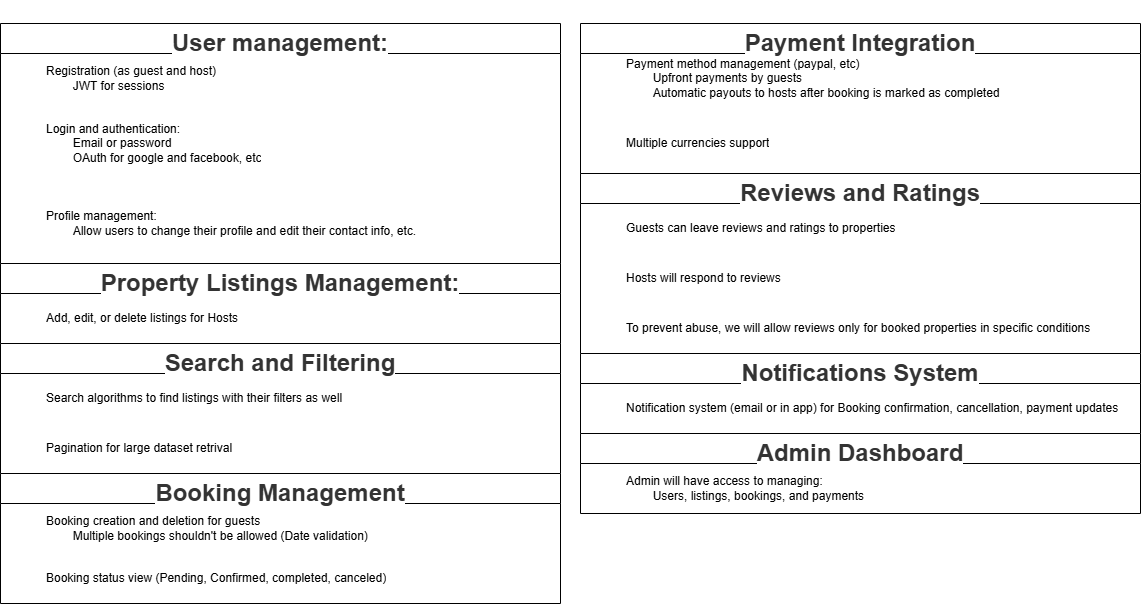

The diagram above was exported from draw.io. Its source (the exported page's mxGraphModel, read from the mxfile embedded in the PNG):
<mxGraphModel dx="2284" dy="746" grid="1" gridSize="10" guides="1" tooltips="1" connect="1" arrows="1" fold="1" page="1" pageScale="1" pageWidth="850" pageHeight="1100" math="0" shadow="0">
  <root>
    <mxCell id="0" />
    <mxCell id="1" parent="0" />
    <mxCell id="bkV1CmiXiibdeQkG4EvP-14" value="&lt;h3 style=&quot;box-sizing: border-box; font-family: aktiv-grotesk, sans-serif; line-height: 1.1; color: rgb(51, 51, 51); margin-top: 30px; margin-bottom: 20px; font-size: 24px; text-align: start; background-color: rgb(255, 255, 255);&quot;&gt;User management:&lt;/h3&gt;" style="swimlane;fontStyle=0;childLayout=stackLayout;horizontal=1;startSize=30;horizontalStack=0;resizeParent=1;resizeParentMax=0;resizeLast=0;collapsible=1;marginBottom=0;whiteSpace=wrap;html=1;" vertex="1" parent="1">
      <mxGeometry x="-280" y="40" width="560" height="240" as="geometry" />
    </mxCell>
    <mxCell id="bkV1CmiXiibdeQkG4EvP-16" value="&lt;blockquote style=&quot;margin: 0 0 0 40px; border: none; padding: 0px;&quot;&gt;Registration (as guest and host)&lt;/blockquote&gt;&lt;blockquote style=&quot;margin: 0 0 0 40px; border: none; padding: 0px;&quot;&gt;&lt;span style=&quot;white-space: pre;&quot;&gt;&#09;&lt;/span&gt;JWT for sessions&lt;/blockquote&gt;" style="text;strokeColor=none;fillColor=none;align=left;verticalAlign=middle;spacingLeft=4;spacingRight=4;overflow=hidden;points=[[0,0.5],[1,0.5]];portConstraint=eastwest;rotatable=0;whiteSpace=wrap;html=1;" vertex="1" parent="bkV1CmiXiibdeQkG4EvP-14">
      <mxGeometry y="30" width="560" height="50" as="geometry" />
    </mxCell>
    <mxCell id="bkV1CmiXiibdeQkG4EvP-18" value="&lt;blockquote style=&quot;margin: 0 0 0 40px; border: none; padding: 0px;&quot;&gt;Login and authentication:&lt;/blockquote&gt;&lt;blockquote style=&quot;margin: 0 0 0 40px; border: none; padding: 0px;&quot;&gt;&lt;span style=&quot;white-space: pre;&quot;&gt;&#09;&lt;/span&gt;Email or password&lt;br&gt;&lt;/blockquote&gt;&lt;blockquote style=&quot;margin: 0 0 0 40px; border: none; padding: 0px;&quot;&gt;&lt;span style=&quot;white-space: pre;&quot;&gt;&#09;&lt;/span&gt;OAuth for google and facebook, etc&lt;br&gt;&lt;/blockquote&gt;" style="text;strokeColor=none;fillColor=none;align=left;verticalAlign=middle;spacingLeft=4;spacingRight=4;overflow=hidden;points=[[0,0.5],[1,0.5]];portConstraint=eastwest;rotatable=0;whiteSpace=wrap;html=1;" vertex="1" parent="bkV1CmiXiibdeQkG4EvP-14">
      <mxGeometry y="80" width="560" height="80" as="geometry" />
    </mxCell>
    <mxCell id="bkV1CmiXiibdeQkG4EvP-17" value="&lt;blockquote style=&quot;margin: 0 0 0 40px; border: none; padding: 0px;&quot;&gt;Profile management:&lt;/blockquote&gt;&lt;blockquote style=&quot;margin: 0 0 0 40px; border: none; padding: 0px;&quot;&gt;&lt;span style=&quot;white-space: pre;&quot;&gt;&#09;&lt;/span&gt;Allow users to change their profile and edit their contact info, etc.&lt;br&gt;&lt;/blockquote&gt;" style="text;strokeColor=none;fillColor=none;align=left;verticalAlign=middle;spacingLeft=4;spacingRight=4;overflow=hidden;points=[[0,0.5],[1,0.5]];portConstraint=eastwest;rotatable=0;whiteSpace=wrap;html=1;" vertex="1" parent="bkV1CmiXiibdeQkG4EvP-14">
      <mxGeometry y="160" width="560" height="80" as="geometry" />
    </mxCell>
    <mxCell id="bkV1CmiXiibdeQkG4EvP-19" value="&lt;h3 style=&quot;box-sizing: border-box; font-family: aktiv-grotesk, sans-serif; font-weight: 500; line-height: 1.1; color: rgb(51, 51, 51); margin-top: 30px; margin-bottom: 20px; font-size: 24px; text-align: start; background-color: rgb(255, 255, 255);&quot;&gt;&lt;strong style=&quot;box-sizing: border-box;&quot;&gt;Property Listings Management:&lt;/strong&gt;&lt;/h3&gt;" style="swimlane;fontStyle=0;childLayout=stackLayout;horizontal=1;startSize=30;horizontalStack=0;resizeParent=1;resizeParentMax=0;resizeLast=0;collapsible=1;marginBottom=0;whiteSpace=wrap;html=1;" vertex="1" parent="1">
      <mxGeometry x="-280" y="280" width="560" height="80" as="geometry">
        <mxRectangle x="120" y="370" width="200" height="30" as="alternateBounds" />
      </mxGeometry>
    </mxCell>
    <mxCell id="bkV1CmiXiibdeQkG4EvP-21" value="&lt;blockquote style=&quot;margin: 0 0 0 40px; border: none; padding: 0px;&quot;&gt;Add, edit, or delete listings for Hosts&lt;/blockquote&gt;" style="text;strokeColor=none;fillColor=none;align=left;verticalAlign=middle;spacingLeft=4;spacingRight=4;overflow=hidden;points=[[0,0.5],[1,0.5]];portConstraint=eastwest;rotatable=0;whiteSpace=wrap;html=1;" vertex="1" parent="bkV1CmiXiibdeQkG4EvP-19">
      <mxGeometry y="30" width="560" height="50" as="geometry" />
    </mxCell>
    <mxCell id="bkV1CmiXiibdeQkG4EvP-24" value="&lt;h3 style=&quot;box-sizing: border-box; font-family: aktiv-grotesk, sans-serif; font-weight: 500; line-height: 1.1; color: rgb(51, 51, 51); margin-top: 30px; margin-bottom: 20px; font-size: 24px; text-align: start; background-color: rgb(255, 255, 255);&quot;&gt;&lt;strong style=&quot;box-sizing: border-box;&quot;&gt;Search and Filtering&lt;/strong&gt;&lt;/h3&gt;" style="swimlane;fontStyle=0;childLayout=stackLayout;horizontal=1;startSize=30;horizontalStack=0;resizeParent=1;resizeParentMax=0;resizeLast=0;collapsible=1;marginBottom=0;whiteSpace=wrap;html=1;" vertex="1" parent="1">
      <mxGeometry x="-280" y="360" width="560" height="130" as="geometry">
        <mxRectangle x="120" y="370" width="200" height="30" as="alternateBounds" />
      </mxGeometry>
    </mxCell>
    <mxCell id="bkV1CmiXiibdeQkG4EvP-26" value="&lt;blockquote style=&quot;margin: 0 0 0 40px; border: none; padding: 0px;&quot;&gt;Search algorithms to find listings with their filters as well&lt;/blockquote&gt;" style="text;strokeColor=none;fillColor=none;align=left;verticalAlign=middle;spacingLeft=4;spacingRight=4;overflow=hidden;points=[[0,0.5],[1,0.5]];portConstraint=eastwest;rotatable=0;whiteSpace=wrap;html=1;" vertex="1" parent="bkV1CmiXiibdeQkG4EvP-24">
      <mxGeometry y="30" width="560" height="50" as="geometry" />
    </mxCell>
    <mxCell id="bkV1CmiXiibdeQkG4EvP-25" value="&lt;blockquote style=&quot;margin: 0 0 0 40px; border: none; padding: 0px;&quot;&gt;Pagination for large dataset retrival&lt;/blockquote&gt;" style="text;strokeColor=none;fillColor=none;align=left;verticalAlign=middle;spacingLeft=4;spacingRight=4;overflow=hidden;points=[[0,0.5],[1,0.5]];portConstraint=eastwest;rotatable=0;whiteSpace=wrap;html=1;" vertex="1" parent="bkV1CmiXiibdeQkG4EvP-24">
      <mxGeometry y="80" width="560" height="50" as="geometry" />
    </mxCell>
    <mxCell id="bkV1CmiXiibdeQkG4EvP-27" value="&lt;h3 style=&quot;box-sizing: border-box; font-family: aktiv-grotesk, sans-serif; font-weight: 500; line-height: 1.1; color: rgb(51, 51, 51); margin-top: 30px; margin-bottom: 20px; font-size: 24px; text-align: start; background-color: rgb(255, 255, 255);&quot;&gt;&lt;strong style=&quot;box-sizing: border-box;&quot;&gt;Booking Management&lt;/strong&gt;&lt;/h3&gt;" style="swimlane;fontStyle=0;childLayout=stackLayout;horizontal=1;startSize=30;horizontalStack=0;resizeParent=1;resizeParentMax=0;resizeLast=0;collapsible=1;marginBottom=0;whiteSpace=wrap;html=1;" vertex="1" parent="1">
      <mxGeometry x="-280" y="490" width="560" height="130" as="geometry">
        <mxRectangle x="120" y="370" width="200" height="30" as="alternateBounds" />
      </mxGeometry>
    </mxCell>
    <mxCell id="bkV1CmiXiibdeQkG4EvP-28" value="&lt;blockquote style=&quot;margin: 0 0 0 40px; border: none; padding: 0px;&quot;&gt;Booking creation and deletion for guests&lt;/blockquote&gt;&lt;blockquote style=&quot;margin: 0 0 0 40px; border: none; padding: 0px;&quot;&gt;&lt;span style=&quot;white-space: pre;&quot;&gt;&#09;&lt;/span&gt;Multiple bookings shouldn't be allowed (Date validation)&lt;br&gt;&lt;/blockquote&gt;" style="text;strokeColor=none;fillColor=none;align=left;verticalAlign=middle;spacingLeft=4;spacingRight=4;overflow=hidden;points=[[0,0.5],[1,0.5]];portConstraint=eastwest;rotatable=0;whiteSpace=wrap;html=1;" vertex="1" parent="bkV1CmiXiibdeQkG4EvP-27">
      <mxGeometry y="30" width="560" height="50" as="geometry" />
    </mxCell>
    <mxCell id="bkV1CmiXiibdeQkG4EvP-29" value="&lt;blockquote style=&quot;margin: 0 0 0 40px; border: none; padding: 0px;&quot;&gt;Booking status view (Pending, Confirmed, completed, canceled)&lt;/blockquote&gt;" style="text;strokeColor=none;fillColor=none;align=left;verticalAlign=middle;spacingLeft=4;spacingRight=4;overflow=hidden;points=[[0,0.5],[1,0.5]];portConstraint=eastwest;rotatable=0;whiteSpace=wrap;html=1;" vertex="1" parent="bkV1CmiXiibdeQkG4EvP-27">
      <mxGeometry y="80" width="560" height="50" as="geometry" />
    </mxCell>
    <mxCell id="bkV1CmiXiibdeQkG4EvP-30" value="&lt;h3 style=&quot;box-sizing: border-box; font-family: aktiv-grotesk, sans-serif; font-weight: 500; line-height: 1.1; color: rgb(51, 51, 51); margin-top: 30px; margin-bottom: 20px; font-size: 24px; text-align: start; background-color: rgb(255, 255, 255);&quot;&gt;&lt;strong style=&quot;box-sizing: border-box;&quot;&gt;Payment Integration&lt;/strong&gt;&lt;/h3&gt;" style="swimlane;fontStyle=0;childLayout=stackLayout;horizontal=1;startSize=30;horizontalStack=0;resizeParent=1;resizeParentMax=0;resizeLast=0;collapsible=1;marginBottom=0;whiteSpace=wrap;html=1;" vertex="1" parent="1">
      <mxGeometry x="300" y="40" width="560" height="160" as="geometry" />
    </mxCell>
    <mxCell id="bkV1CmiXiibdeQkG4EvP-31" value="&lt;blockquote style=&quot;margin: 0 0 0 40px; border: none; padding: 0px;&quot;&gt;Payment method management (paypal, etc)&lt;/blockquote&gt;&lt;blockquote style=&quot;margin: 0 0 0 40px; border: none; padding: 0px;&quot;&gt;&lt;span style=&quot;white-space: pre;&quot;&gt;&#09;&lt;/span&gt;Upfront payments by guests&lt;br&gt;&lt;/blockquote&gt;&lt;blockquote style=&quot;margin: 0 0 0 40px; border: none; padding: 0px;&quot;&gt;&lt;span style=&quot;white-space: pre;&quot;&gt;&#09;&lt;/span&gt;Automatic payouts to hosts after booking is marked as completed&lt;/blockquote&gt;" style="text;strokeColor=none;fillColor=none;align=left;verticalAlign=middle;spacingLeft=4;spacingRight=4;overflow=hidden;points=[[0,0.5],[1,0.5]];portConstraint=eastwest;rotatable=0;whiteSpace=wrap;html=1;" vertex="1" parent="bkV1CmiXiibdeQkG4EvP-30">
      <mxGeometry y="30" width="560" height="50" as="geometry" />
    </mxCell>
    <mxCell id="bkV1CmiXiibdeQkG4EvP-32" value="&lt;blockquote style=&quot;margin: 0 0 0 40px; border: none; padding: 0px;&quot;&gt;Multiple currencies support&lt;/blockquote&gt;" style="text;strokeColor=none;fillColor=none;align=left;verticalAlign=middle;spacingLeft=4;spacingRight=4;overflow=hidden;points=[[0,0.5],[1,0.5]];portConstraint=eastwest;rotatable=0;whiteSpace=wrap;html=1;" vertex="1" parent="bkV1CmiXiibdeQkG4EvP-30">
      <mxGeometry y="80" width="560" height="80" as="geometry" />
    </mxCell>
    <mxCell id="bkV1CmiXiibdeQkG4EvP-34" value="&lt;h3 style=&quot;box-sizing: border-box; font-family: aktiv-grotesk, sans-serif; font-weight: 500; line-height: 1.1; color: rgb(51, 51, 51); margin-top: 30px; margin-bottom: 20px; font-size: 24px; text-align: start; background-color: rgb(255, 255, 255);&quot;&gt;&lt;strong style=&quot;box-sizing: border-box;&quot;&gt;Reviews and Ratings&lt;/strong&gt;&lt;/h3&gt;" style="swimlane;fontStyle=0;childLayout=stackLayout;horizontal=1;startSize=30;horizontalStack=0;resizeParent=1;resizeParentMax=0;resizeLast=0;collapsible=1;marginBottom=0;whiteSpace=wrap;html=1;" vertex="1" parent="1">
      <mxGeometry x="300" y="190" width="560" height="180" as="geometry">
        <mxRectangle x="120" y="370" width="200" height="30" as="alternateBounds" />
      </mxGeometry>
    </mxCell>
    <mxCell id="bkV1CmiXiibdeQkG4EvP-35" value="&lt;blockquote style=&quot;margin: 0 0 0 40px; border: none; padding: 0px;&quot;&gt;Guests can leave reviews and ratings to properties&lt;/blockquote&gt;" style="text;strokeColor=none;fillColor=none;align=left;verticalAlign=middle;spacingLeft=4;spacingRight=4;overflow=hidden;points=[[0,0.5],[1,0.5]];portConstraint=eastwest;rotatable=0;whiteSpace=wrap;html=1;" vertex="1" parent="bkV1CmiXiibdeQkG4EvP-34">
      <mxGeometry y="30" width="560" height="50" as="geometry" />
    </mxCell>
    <mxCell id="bkV1CmiXiibdeQkG4EvP-46" value="&lt;blockquote style=&quot;margin: 0 0 0 40px; border: none; padding: 0px;&quot;&gt;Hosts will respond to reviews&lt;/blockquote&gt;" style="text;strokeColor=none;fillColor=none;align=left;verticalAlign=middle;spacingLeft=4;spacingRight=4;overflow=hidden;points=[[0,0.5],[1,0.5]];portConstraint=eastwest;rotatable=0;whiteSpace=wrap;html=1;" vertex="1" parent="bkV1CmiXiibdeQkG4EvP-34">
      <mxGeometry y="80" width="560" height="50" as="geometry" />
    </mxCell>
    <mxCell id="bkV1CmiXiibdeQkG4EvP-47" value="&lt;blockquote style=&quot;margin: 0 0 0 40px; border: none; padding: 0px;&quot;&gt;To prevent abuse, we will allow reviews only for booked properties in specific conditions&lt;/blockquote&gt;" style="text;strokeColor=none;fillColor=none;align=left;verticalAlign=middle;spacingLeft=4;spacingRight=4;overflow=hidden;points=[[0,0.5],[1,0.5]];portConstraint=eastwest;rotatable=0;whiteSpace=wrap;html=1;" vertex="1" parent="bkV1CmiXiibdeQkG4EvP-34">
      <mxGeometry y="130" width="560" height="50" as="geometry" />
    </mxCell>
    <mxCell id="bkV1CmiXiibdeQkG4EvP-36" value="&lt;h3 style=&quot;box-sizing: border-box; font-family: aktiv-grotesk, sans-serif; font-weight: 500; line-height: 1.1; color: rgb(51, 51, 51); margin-top: 30px; margin-bottom: 20px; font-size: 24px; text-align: start; background-color: rgb(255, 255, 255);&quot;&gt;&lt;strong style=&quot;box-sizing: border-box;&quot;&gt;Notifications System&lt;/strong&gt;&lt;/h3&gt;" style="swimlane;fontStyle=0;childLayout=stackLayout;horizontal=1;startSize=30;horizontalStack=0;resizeParent=1;resizeParentMax=0;resizeLast=0;collapsible=1;marginBottom=0;whiteSpace=wrap;html=1;" vertex="1" parent="1">
      <mxGeometry x="300" y="370" width="560" height="80" as="geometry">
        <mxRectangle x="120" y="370" width="200" height="30" as="alternateBounds" />
      </mxGeometry>
    </mxCell>
    <mxCell id="bkV1CmiXiibdeQkG4EvP-38" value="&lt;blockquote style=&quot;margin: 0 0 0 40px; border: none; padding: 0px;&quot;&gt;Notification system (email or in app) for Booking confirmation, cancellation, payment updates&lt;/blockquote&gt;" style="text;strokeColor=none;fillColor=none;align=left;verticalAlign=middle;spacingLeft=4;spacingRight=4;overflow=hidden;points=[[0,0.5],[1,0.5]];portConstraint=eastwest;rotatable=0;whiteSpace=wrap;html=1;" vertex="1" parent="bkV1CmiXiibdeQkG4EvP-36">
      <mxGeometry y="30" width="560" height="50" as="geometry" />
    </mxCell>
    <mxCell id="bkV1CmiXiibdeQkG4EvP-39" value="&lt;h3 style=&quot;box-sizing: border-box; font-family: aktiv-grotesk, sans-serif; font-weight: 500; line-height: 1.1; color: rgb(51, 51, 51); margin-top: 30px; margin-bottom: 20px; font-size: 24px; text-align: start; background-color: rgb(255, 255, 255);&quot;&gt;&lt;strong style=&quot;box-sizing: border-box;&quot;&gt;Admin Dashboard&lt;/strong&gt;&lt;/h3&gt;" style="swimlane;fontStyle=0;childLayout=stackLayout;horizontal=1;startSize=30;horizontalStack=0;resizeParent=1;resizeParentMax=0;resizeLast=0;collapsible=1;marginBottom=0;whiteSpace=wrap;html=1;" vertex="1" parent="1">
      <mxGeometry x="300" y="450" width="560" height="80" as="geometry">
        <mxRectangle x="120" y="370" width="200" height="30" as="alternateBounds" />
      </mxGeometry>
    </mxCell>
    <mxCell id="bkV1CmiXiibdeQkG4EvP-40" value="&lt;blockquote style=&quot;margin: 0 0 0 40px; border: none; padding: 0px;&quot;&gt;Admin will have access to managing:&lt;/blockquote&gt;&lt;blockquote style=&quot;margin: 0 0 0 40px; border: none; padding: 0px;&quot;&gt;&lt;span style=&quot;white-space: pre;&quot;&gt;&#09;&lt;/span&gt;Users, listings, bookings, and payments&lt;br&gt;&lt;/blockquote&gt;" style="text;strokeColor=none;fillColor=none;align=left;verticalAlign=middle;spacingLeft=4;spacingRight=4;overflow=hidden;points=[[0,0.5],[1,0.5]];portConstraint=eastwest;rotatable=0;whiteSpace=wrap;html=1;" vertex="1" parent="bkV1CmiXiibdeQkG4EvP-39">
      <mxGeometry y="30" width="560" height="50" as="geometry" />
    </mxCell>
  </root>
</mxGraphModel>